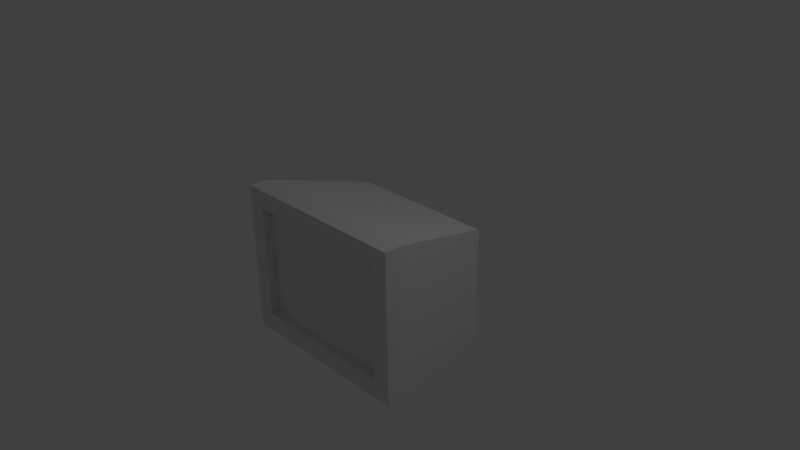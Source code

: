 # Source: tv2.blend  (saved by Blender 2.66.1; exported with 4.5.12 LTS)
import bpy
from mathutils import Matrix  # noqa: F401  (used for matrix-valued properties, if any)

bpy.ops.wm.read_factory_settings(use_empty=True)
scene = bpy.context.scene
scene.name = 'Scene'

# ---- collections
col_collection_1 = bpy.data.collections.new('Collection 1'); scene.collection.children.link(col_collection_1)

# ---- materials (node trees are filled in below, after node groups)
mat_material = bpy.data.materials.new('Material')
mat_material.alpha_threshold = 0.0
mat_material.use_transparent_shadow = False
mat_material.roughness = 0.5
mat_material.line_color = (0.0, 0.0, 0.0, 1.0)

# ---- material node trees

# ---- world
world_world = bpy.data.worlds.new('World'); scene.world = world_world
world_world.color = (0.05088, 0.05088, 0.05088)
world_world.use_sun_shadow = False
world_world.sun_shadow_jitter_overblur = 0.0
world_world.cycles.sampling_method = 'MANUAL'
world_world.cycles.sample_map_resolution = 256

# ---- cameras
cam_camera = bpy.data.cameras.new('Camera')
cam_camera.clip_end = 100.0
cam_camera.lens = 35.0
cam_camera.sensor_width = 32.0
cam_camera.sensor_height = 18.0
cam_camera.ortho_scale = 7.314
cam_camera.dof.focus_distance = 0.0
cam_camera.dof.aperture_fstop = 128.0

# ---- lights
light_lamp = bpy.data.lights.new('Lamp', 'POINT')
light_lamp.transmission_factor = 0.0
light_lamp.cutoff_distance = 30.0
light_lamp.energy = 100.0
light_lamp.shadow_buffer_clip_start = 1.001
light_lamp.shadow_soft_size = 0.1
light_lamp.shadow_maximum_resolution = 0.006
light_lamp.use_absolute_resolution = True
light_lamp.cycles.use_multiple_importance_sampling = False

# ---- meshes
me_cube = bpy.data.meshes.new('Cube')
me_cube.from_pydata([(1.241, 0.6106, -1.0), (1.472, -0.8671, -1.0), (-1.0, -0.8671, -1.0), (-0.7691, 0.6106, -1.0), (1.241, 0.6106, 0.5814), (1.472, -0.8671, 1.0), (-1.0, -0.8671, 1.0), (-0.7691, 0.6106, 0.5814), (1.063, 0.6106, -1.0), (-0.5909, 0.6106, -1.0), (1.24, -0.8671, -1.0), (-0.7683, -0.8671, -1.0), (1.063, 0.6106, 0.5814), (-0.5909, 0.6106, 0.5814), (1.24, -0.8671, 1.0), (-0.7683, -0.8671, 1.0), (1.241, 0.6106, -0.759), (1.241, 0.6106, 0.3493), (1.472, -0.8671, -0.7589), (1.472, -0.8671, 0.7606), (-1.0, -0.8671, -0.7589), (-1.0, -0.8671, 0.7606), (-0.7691, 0.6106, -0.759), (-0.7691, 0.6106, 0.3493), (1.24, -0.9926, 0.7606), (1.24, -0.9926, -0.7589), (-0.7683, -0.9926, 0.7606), (-0.7683, -0.9926, -0.7589), (1.063, 0.6106, -0.759), (1.063, 0.6106, 0.3493), (-0.5909, 0.6106, -0.759), (-0.5909, 0.6106, 0.3493), (1.472, -1.117, -1.0), (-1.0, -1.117, -1.0), (1.472, -1.117, 1.0), (-1.0, -1.117, 1.0), (1.24, -1.117, -1.0), (-0.7683, -1.117, -1.0), (1.24, -1.117, 1.0), (-0.7683, -1.117, 1.0), (1.472, -1.117, -0.7589), (1.472, -1.117, 0.7606), (-1.0, -1.117, -0.7589), (-1.0, -1.117, 0.7606), (1.24, -1.117, 0.7606), (1.24, -1.117, -0.7589), (-0.7683, -1.117, 0.7606), (-0.7683, -1.117, -0.7589), (1.058, -1.004, -0.7589), (0.875, -1.013, -0.7589), (0.6924, -1.022, -0.7589), (0.5098, -1.032, -0.7589), (0.3272, -1.038, -0.7589), (0.1447, -1.038, -0.7589), (-0.03794, -1.032, -0.7589), (-0.2205, -1.022, -0.7589), (-0.4031, -1.013, -0.7589), (-0.5857, -1.004, -0.7589), (1.058, -1.004, 0.7606), (0.875, -1.013, 0.7606), (0.6924, -1.022, 0.7606), (0.5098, -1.032, 0.7606), (0.3272, -1.038, 0.7606), (0.1447, -1.038, 0.7606), (-0.03794, -1.032, 0.7606), (-0.2205, -1.022, 0.7606), (-0.4031, -1.013, 0.7606), (-0.5857, -1.004, 0.7606)], [], [(9, 11, 2, 3), (13, 7, 6, 15), (17, 4, 5, 19), (19, 5, 34, 41), (21, 6, 7, 23), (30, 9, 3, 22), (0, 1, 10, 8), (8, 10, 11, 9), (4, 12, 14, 5), (12, 13, 15, 14), (27, 26, 46, 47), (6, 21, 43, 35), (16, 0, 8, 28), (28, 8, 9, 30), (0, 16, 18, 1), (16, 17, 19, 18), (1, 18, 40, 32), (14, 15, 39, 38), (2, 20, 22, 3), (20, 21, 23, 22), (13, 31, 23, 7), (31, 30, 22, 23), (27, 47, 45, 25, 48, 49, 50, 51, 52, 53, 54, 55, 56, 57), (20, 2, 33, 42), (15, 6, 35, 39), (4, 17, 29, 12), (17, 16, 28, 29), (12, 29, 31, 13), (29, 28, 30, 31), (46, 39, 35, 43), (41, 34, 38, 44), (44, 38, 39, 46), (37, 47, 42, 33), (47, 46, 43, 42), (32, 40, 45, 36), (40, 41, 44, 45), (36, 45, 47, 37), (11, 10, 36, 37), (24, 25, 45, 44), (21, 20, 42, 43), (46, 26, 67, 66, 65, 64, 63, 62, 61, 60, 59, 58, 24, 44), (18, 19, 41, 40), (5, 14, 38, 34), (2, 11, 37, 33), (10, 1, 32, 36), (67, 26, 27, 57), (24, 58, 48, 25), (58, 59, 49, 48), (59, 60, 50, 49), (60, 61, 51, 50), (61, 62, 52, 51), (62, 63, 53, 52), (63, 64, 54, 53), (64, 65, 55, 54), (65, 66, 56, 55), (66, 67, 57, 56)])
me_cube.materials.append(mat_material)
me_cube.use_remesh_preserve_volume = False
me_cube.use_remesh_preserve_attributes = False
me_cube.use_mirror_vertex_groups = False
me_cube.update()

# ---- objects
ob_cube = bpy.data.objects.new('Cube', me_cube)
ob_lamp = bpy.data.objects.new('Lamp', light_lamp)
ob_camera = bpy.data.objects.new('Camera', cam_camera)

# ---- transforms, parenting, visibility, modifiers, constraints
ob_cube.location = (0.0, 0.0, 0.0)
ob_cube.lock_rotations_4d = False
ob_cube.empty_display_type = 'ARROWS'
ob_cube.lineart.crease_threshold = 0.0
ob_lamp.location = (4.076, 1.005, 5.904)
ob_lamp.rotation_euler = (0.6503, 0.05522, 1.866)
ob_lamp.lock_rotations_4d = False
ob_lamp.empty_display_type = 'ARROWS'
ob_lamp.color = (0.0, 0.0, 0.0, 0.0)
ob_lamp.lineart.crease_threshold = 0.0
ob_camera.location = (7.481, -6.508, 5.344)
ob_camera.rotation_euler = (1.109, 0.01082, 0.8149)
ob_camera.lock_rotations_4d = False
ob_camera.empty_display_type = 'ARROWS'
ob_camera.color = (0.0, 0.0, 0.0, 0.0)
ob_camera.display_type = 'WIRE'
ob_camera.lineart.crease_threshold = 0.0

# ---- collection membership
col_collection_1.objects.link(ob_cube)
col_collection_1.objects.link(ob_lamp)
col_collection_1.objects.link(ob_camera)

# ---- scene / render settings (as saved in the file)
scene.camera = ob_camera
scene.frame_start = 1; scene.frame_end = 250; scene.frame_set(0)
scene.render.engine = 'BLENDER_EEVEE_NEXT'
scene.render.resolution_percentage = 50
scene.render.dither_intensity = 0.0
scene.cycles.use_denoising = False
scene.cycles.samples = 10
scene.cycles.sampling_pattern = 'TABULATED_SOBOL'
scene.cycles.light_sampling_threshold = 0.0
scene.cycles.use_adaptive_sampling = False
scene.cycles.use_light_tree = False
scene.cycles.blur_glossy = 0.0
scene.cycles.volume_bounces = 1
scene.cycles.pixel_filter_type = 'GAUSSIAN'
scene.cycles.sample_clamp_indirect = 0.0
scene.view_settings.view_transform = 'Standard'
bpy.context.view_layer.update()
